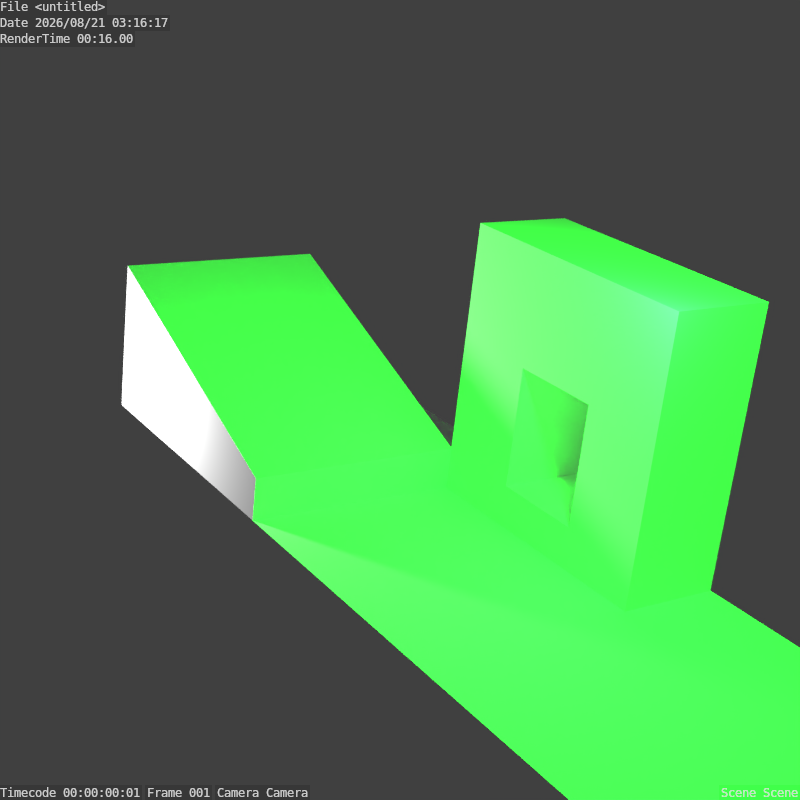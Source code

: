 # Source: lightmap.blend  (saved by Blender 2.74.0; exported with 4.5.12 LTS)
import bpy
from mathutils import Matrix  # noqa: F401  (used for matrix-valued properties, if any)

bpy.ops.wm.read_factory_settings(use_empty=True)
scene = bpy.context.scene
scene.name = 'Scene'

# ---- collections
col_collection_1 = bpy.data.collections.new('Collection 1'); scene.collection.children.link(col_collection_1)

# ---- materials (node trees are filled in below, after node groups)
mat_material = bpy.data.materials.new('Material')
mat_material.alpha_threshold = 0.0
mat_material.use_transparent_shadow = False
mat_material.diffuse_color = (1.0, 1.0, 1.0, 1.0)
mat_material.roughness = 0.5
mat_material.line_color = (0.0, 0.0, 0.0, 1.0)

# ---- material node trees

# ---- world
world_world = bpy.data.worlds.new('World'); scene.world = world_world
world_world.color = (0.05088, 0.05088, 0.05088)
world_world.use_sun_shadow = False
world_world.sun_shadow_jitter_overblur = 0.0
world_world.cycles.sampling_method = 'MANUAL'
world_world.cycles.sample_map_resolution = 256

# ---- cameras
cam_camera = bpy.data.cameras.new('Camera')
cam_camera.sensor_fit = 'VERTICAL'
cam_camera.clip_start = 1.0
cam_camera.clip_end = 50.0
cam_camera.lens = 33.69
cam_camera.sensor_width = 32.07
cam_camera.sensor_height = 18.0
cam_camera.ortho_scale = 7.314
cam_camera.lens_unit = 'FOV'
cam_camera.dof.focus_distance = 0.0
cam_camera.dof.aperture_fstop = 128.0

# ---- lights
light_lamp_001 = bpy.data.lights.new('Lamp.001', 'POINT')
light_lamp_001.transmission_factor = 0.0
light_lamp_001.cutoff_distance = 30.0
light_lamp_001.energy = 100.0
light_lamp_001.shadow_buffer_clip_start = 1.001
light_lamp_001.shadow_soft_size = 0.1
light_lamp_001.shadow_maximum_resolution = 0.006
light_lamp_001.use_absolute_resolution = True
light_lamp_001.cycles.use_multiple_importance_sampling = False
light_lamp = bpy.data.lights.new('Lamp', 'POINT')
light_lamp.color = (0.003899, 1.0, 0.01253)
light_lamp.transmission_factor = 0.0
light_lamp.cutoff_distance = 30.0
light_lamp.energy = 1000.0
light_lamp.shadow_buffer_clip_start = 1.001
light_lamp.shadow_soft_size = 0.1
light_lamp.shadow_maximum_resolution = 0.006
light_lamp.use_absolute_resolution = True
light_lamp.cycles.use_multiple_importance_sampling = False

# ---- meshes
me_cube = bpy.data.meshes.new('Cube')
me_cube.from_pydata([(-0.3319, -1.0, -1.0), (1.0, -1.0, -1.0), (-1.0, -1.0, -1.0), (0.3644, -1.0, -1.0), (1.0, -1.0, 1.0), (-1.0, -1.0, 1.0), (-0.3319, -1.0, 0.1709), (1.0, -0.2509, -1.0), (-1.0, -0.2509, -1.0), (1.0, -0.2509, 1.0), (-1.0, -0.2509, 1.0), (0.3644, -1.0, 1.0), (0.3644, -0.2509, -1.0), (0.3644, -0.2509, 1.0), (-0.3319, -1.0, 1.0), (-0.3319, -0.2509, -1.0), (-0.3319, -0.2509, 1.0), (1.0, -1.0, -0.3859), (-1.0, -1.0, -0.3859), (1.0, -0.2509, -0.3859), (-1.0, -0.2509, -0.3859), (0.3644, -1.0, -0.3859), (0.3644, -0.2509, -0.3859), (-0.3319, -1.0, -0.3859), (1.0, -1.0, 0.1709), (-1.0, -1.0, 0.1709), (0.3644, -0.2509, 0.1709), (-0.3319, -0.2509, 0.1709), (1.0, -0.2509, 0.1709), (-1.0, -0.2509, 0.1709), (0.3644, -1.0, 0.1709), (-0.3319, -0.2509, -0.3859), (0.3644, -1.0, -0.7023), (0.3644, -0.2509, -0.7023), (-0.3319, -1.0, -0.7023), (-0.3319, -0.2509, -0.7023), (-0.3319, -2.608, -1.0), (1.0, -2.608, -1.0), (-1.0, -2.608, -1.0), (0.3644, -2.608, -1.0), (3.379, -1.0, -1.0), (3.379, -0.2509, -1.0), (3.379, -2.608, -1.0), (-3.222, -1.0, -1.0), (-3.222, -0.2509, -1.0), (-3.222, -2.608, -1.0), (-1.0, -1.0, -0.6882), (-1.0, -2.608, -0.6882), (-3.222, -1.0, 0.144), (-3.222, -2.608, 0.144)], [], [(16, 10, 5, 14), (28, 9, 4, 24), (25, 5, 10, 29), (27, 29, 10, 16), (9, 13, 11, 4), (24, 4, 11, 30), (28, 26, 13, 9), (13, 16, 14, 11), (26, 27, 16, 13), (7, 19, 17, 1), (2, 18, 20, 8), (7, 12, 22, 19), (19, 28, 24, 17), (18, 25, 29, 20), (17, 24, 30, 21), (19, 22, 26, 28), (22, 21, 30, 26), (32, 33, 35, 34), (1, 37, 42, 40), (7, 1, 40, 41), (2, 43, 48, 46), (2, 8, 44, 43), (47, 46, 48, 49), (45, 38, 47, 49), (43, 45, 49, 48), (38, 2, 46, 47), (15, 0, 2, 8), (6, 14, 5, 25), (30, 6, 27, 26), (31, 23, 34, 35), (7, 1, 3, 12), (12, 3, 0, 15), (30, 11, 14, 6), (0, 23, 18, 2), (15, 8, 20, 31), (1, 17, 21, 3), (23, 6, 25, 18), (31, 20, 29, 27), (31, 27, 6, 23), (21, 22, 33, 32), (34, 0, 3, 32), (12, 15, 35, 33), (1, 3, 39, 37), (0, 36, 39, 3), (0, 2, 38, 36)])
_uv = me_cube.uv_layers.new(name='UVMap1')
_uv.uv.foreach_set('vector', [2.33, 3.113, 2.33, 3.796, 1.578, 3.796, 1.578, 3.113, 3.479, 0.4487, 3.479, 1.297, 2.727, 1.297, 2.727, 0.4487, 3.479, -1.598, 3.479, -0.7496, 2.727, -0.7496, 2.727, -1.598, 0.4023, 0.6135, 0.4023, 1.297, -0.4302, 1.297, -0.4302, 0.6135, 2.33, 1.751, 2.33, 2.401, 1.578, 2.401, 1.578, 1.751, -0.4302, -1.948, -0.4302, -2.796, 0.208, -2.796, 0.208, -1.948, 0.4023, -0.7496, 0.4023, -0.09909, -0.4302, -0.09909, -0.4302, -0.7496, 2.33, 2.401, 2.33, 3.113, 1.578, 3.113, 1.578, 2.401, 0.4023, -0.09909, 0.4023, 0.6135, -0.4302, 0.6135, -0.4302, -0.09909, 3.479, -0.7496, 3.479, -0.1211, 2.727, -0.1211, 2.727, -0.7496, 3.479, -2.796, 3.479, -2.168, 2.727, -2.168, 2.727, -2.796, 1.578, -0.7496, 1.578, -0.09909, 0.9613, -0.09909, 0.9613, -0.7496, 3.479, -0.1211, 3.479, 0.4487, 2.727, 0.4487, 2.727, -0.1211, 3.479, -2.168, 3.479, -1.598, 2.727, -1.598, 2.727, -2.168, -0.4302, -1.378, -0.4302, -1.948, 0.208, -1.948, 0.208, -1.378, 0.9613, -0.7496, 0.9613, -0.09909, 0.4023, -0.09909, 0.4023, -0.7496, -0.4302, 3.709, -0.4302, 2.942, 0.1288, 2.942, 0.1288, 3.709, -2.097, 3.353, -2.097, 2.586, -1.399, 2.586, -1.399, 3.353, -2.044, -2.146, -0.4302, -2.146, -0.4302, 0.2867, -2.044, 0.2867, -2.796, -2.146, -2.044, -2.146, -2.044, 0.2867, -2.796, 0.2867, 2.727, -0.5229, 2.727, 1.751, 1.578, 1.751, 2.413, -0.5229, 0.7184, 1.297, 1.471, 1.297, 1.471, 3.57, 0.7184, 3.57, -2.796, 0.2867, -1.182, 0.2867, -1.182, 2.586, -2.796, 2.586, 2.727, -2.796, 2.727, -0.5229, 2.413, -0.5229, 1.578, -2.796, -0.4302, 2.942, -0.4302, 1.297, 0.7184, 1.297, 0.7184, 2.942, 2.33, 3.396, 2.33, 1.751, 2.643, 1.751, 2.643, 3.396, 2.727, 2.66, 3.479, 2.66, 3.479, 3.344, 2.727, 3.344, 0.9071, -1.948, 0.9071, -2.796, 1.578, -2.796, 1.578, -1.948, -2.097, 3.353, -2.796, 3.353, -2.796, 2.586, -2.097, 2.586, 3.479, -1.263, 3.479, -2.03, 3.796, -2.03, 3.796, -1.263, 2.727, 1.297, 3.479, 1.297, 3.479, 1.948, 2.727, 1.948, 2.727, 1.948, 3.479, 1.948, 3.479, 2.66, 2.727, 2.66, 0.208, -1.948, 0.208, -2.796, 0.9071, -2.796, 0.9071, -1.948, 0.9071, -0.7496, 0.9071, -1.378, 1.578, -1.378, 1.578, -0.7496, 1.578, 0.6135, 1.578, 1.297, 0.9613, 1.297, 0.9613, 0.6135, -0.4302, -0.7496, -0.4302, -1.378, 0.208, -1.378, 0.208, -0.7496, 0.9071, -1.378, 0.9071, -1.948, 1.578, -1.948, 1.578, -1.378, 0.9613, 0.6135, 0.9613, 1.297, 0.4023, 1.297, 0.4023, 0.6135, 0.6878, 3.709, 0.1288, 3.709, 0.1288, 2.942, 0.6878, 2.942, 3.479, -2.03, 3.479, -2.796, 3.796, -2.796, 3.796, -2.03, 3.479, -0.5505, 3.778, -0.5505, 3.778, 0.162, 3.479, 0.162, 3.778, -1.263, 3.778, -0.5505, 3.479, -0.5505, 3.479, -1.263, -2.044, -2.146, -2.044, -2.796, -0.4302, -2.796, -0.4302, -2.146, -1.182, 1.932, -1.182, 0.2867, -0.4836, 0.2867, -0.4836, 1.932, -0.5119, 3.577, -1.182, 3.577, -1.182, 1.932, -0.5119, 1.932])
_uv.active_render = True
_uv = me_cube.uv_layers.new(name='UVMap2')
_uv.uv.foreach_set('vector', [0.9822, 0.1813, 0.9822, 0.2659, 0.883, 0.2659, 0.883, 0.1813, 0.9208, 0.7496, 0.9208, 0.8546, 0.8216, 0.8546, 0.8216, 0.7496, 0.9208, 0.4709, 0.9208, 0.576, 0.8216, 0.576, 0.8216, 0.4709, 0.4618, 0.46, 0.4618, 0.5447, 0.352, 0.5447, 0.352, 0.46, 0.9822, 0.01267, 0.9822, 0.09314, 0.883, 0.09314, 0.883, 0.01267, 0.352, 0.1177, 0.352, 0.01267, 0.4362, 0.01267, 0.4362, 0.1177, 0.4618, 0.2913, 0.4618, 0.3718, 0.352, 0.3718, 0.352, 0.2913, 0.9822, 0.09314, 0.9822, 0.1813, 0.883, 0.1813, 0.883, 0.09314, 0.4618, 0.3718, 0.4618, 0.46, 0.352, 0.46, 0.352, 0.3718, 0.9208, 0.6013, 0.9208, 0.6791, 0.8216, 0.6791, 0.8216, 0.6013, 0.9208, 0.3226, 0.9208, 0.4004, 0.8216, 0.4004, 0.8216, 0.3226, 0.617, 0.2913, 0.617, 0.3718, 0.5356, 0.3718, 0.5356, 0.2913, 0.9208, 0.6791, 0.9208, 0.7496, 0.8216, 0.7496, 0.8216, 0.6791, 0.9208, 0.4004, 0.9208, 0.4709, 0.8216, 0.4709, 0.8216, 0.4004, 0.352, 0.1882, 0.352, 0.1177, 0.4362, 0.1177, 0.4362, 0.1882, 0.5356, 0.2913, 0.5356, 0.3718, 0.4618, 0.3718, 0.4618, 0.2913, 0.1125, 0.8918, 0.01325, 0.8918, 0.01325, 0.8213, 0.1125, 0.8213, 0.8216, 0.9748, 0.8216, 0.88, 0.9138, 0.88, 0.9138, 0.9748, 0.1125, 0.2659, 0.3255, 0.2659, 0.3255, 0.567, 0.1125, 0.567, 0.01325, 0.2659, 0.1125, 0.2659, 0.1125, 0.567, 0.01325, 0.567, 0.5036, 0.57, 0.5036, 0.8514, 0.352, 0.8514, 0.4623, 0.57, 0.1913, 0.5923, 0.2906, 0.5923, 0.2906, 0.8736, 0.1913, 0.8736, 0.6435, 0.01267, 0.8565, 0.01267, 0.8565, 0.2973, 0.6435, 0.2973, 0.7951, 0.3226, 0.7951, 0.604, 0.7537, 0.604, 0.6435, 0.3226, 0.01325, 0.7959, 0.01325, 0.5923, 0.1648, 0.5923, 0.1648, 0.7959, 0.5301, 0.7736, 0.5301, 0.57, 0.5714, 0.57, 0.5714, 0.7736, 0.6435, 0.7981, 0.7427, 0.7981, 0.7427, 0.8827, 0.6435, 0.8827, 0.5285, 0.1177, 0.5285, 0.01267, 0.617, 0.01267, 0.617, 0.1177, 0.57, 0.9716, 0.4777, 0.9716, 0.4777, 0.8767, 0.57, 0.8767, 0.352, 0.9472, 0.4512, 0.9472, 0.4512, 0.9873, 0.352, 0.9873, 0.6435, 0.6294, 0.7427, 0.6294, 0.7427, 0.7099, 0.6435, 0.7099, 0.6435, 0.7099, 0.7427, 0.7099, 0.7427, 0.7981, 0.6435, 0.7981, 0.4362, 0.1177, 0.4362, 0.01267, 0.5285, 0.01267, 0.5285, 0.1177, 0.5285, 0.266, 0.5285, 0.1882, 0.617, 0.1882, 0.617, 0.266, 0.617, 0.46, 0.617, 0.5447, 0.5356, 0.5447, 0.5356, 0.46, 0.352, 0.266, 0.352, 0.1882, 0.4362, 0.1882, 0.4362, 0.266, 0.5285, 0.1882, 0.5285, 0.1177, 0.617, 0.1177, 0.617, 0.1882, 0.5356, 0.46, 0.5356, 0.5447, 0.4618, 0.5447, 0.4618, 0.46, 0.352, 0.9472, 0.352, 0.8767, 0.4512, 0.8767, 0.4512, 0.9472, 0.01325, 0.8918, 0.1125, 0.8918, 0.1125, 0.9319, 0.01325, 0.9319, 0.9473, 0.3226, 0.9868, 0.3226, 0.9868, 0.4108, 0.9473, 0.4108, 0.9868, 0.4362, 0.9868, 0.5244, 0.9473, 0.5244, 0.9473, 0.4362, 0.1125, 0.2659, 0.1125, 0.1854, 0.3255, 0.1854, 0.3255, 0.2659, 0.1125, 0.09725, 0.3255, 0.09725, 0.3255, 0.1854, 0.1125, 0.1854, 0.1125, 0.09725, 0.1125, 0.01267, 0.3255, 0.01267, 0.3255, 0.09725])
me_cube.materials.append(mat_material)
me_cube.use_remesh_preserve_volume = False
me_cube.use_remesh_preserve_attributes = False
me_cube.use_mirror_vertex_groups = False
me_cube.update()

# ---- objects
ob_lamp_001 = bpy.data.objects.new('Lamp.001', light_lamp_001)
ob_cube = bpy.data.objects.new('Cube', me_cube)
ob_lamp = bpy.data.objects.new('Lamp', light_lamp)
ob_camera = bpy.data.objects.new('Camera', cam_camera)

# ---- transforms, parenting, visibility, modifiers, constraints
ob_lamp_001.location = (-2.713, -3.542, -0.4803)
ob_lamp_001.rotation_euler = (0.6503, 0.05522, 1.866)
ob_lamp_001.lock_rotations_4d = False
ob_lamp_001.empty_display_type = 'ARROWS'
ob_lamp_001.color = (0.0, 0.0, 0.0, 0.0)
ob_lamp_001.lineart.crease_threshold = 0.0
ob_cube.location = (0.0, 0.0, 0.0)
ob_cube.lock_rotations_4d = False
ob_cube.empty_display_type = 'ARROWS'
ob_cube.lineart.crease_threshold = 0.0
ob_lamp.location = (1.259, -1.62, 1.488)
ob_lamp.rotation_euler = (0.6503, 0.05522, 1.866)
ob_lamp.lock_rotations_4d = False
ob_lamp.empty_display_type = 'ARROWS'
ob_lamp.color = (0.0, 0.0, 0.0, 0.0)
ob_lamp.lineart.crease_threshold = 0.0
ob_camera.location = (7.007, -7.179, 3.427)
ob_camera.rotation_euler = (1.21, -0.1066, 0.9945)
ob_camera.lock_rotations_4d = False
ob_camera.empty_display_type = 'ARROWS'
ob_camera.color = (0.0, 0.0, 0.0, 0.0)
ob_camera.display_type = 'WIRE'
ob_camera.lineart.crease_threshold = 0.0

# ---- collection membership
col_collection_1.objects.link(ob_lamp_001)
col_collection_1.objects.link(ob_cube)
col_collection_1.objects.link(ob_lamp)
col_collection_1.objects.link(ob_camera)

# ---- scene / render settings (as saved in the file)
scene.camera = ob_camera
scene.frame_start = 1; scene.frame_end = 250; scene.frame_set(1)
scene.render.engine = 'BLENDER_EEVEE_NEXT'
scene.render.resolution_x = 600
scene.render.resolution_y = 600
scene.render.dither_intensity = 0.0
scene.render.use_stamp = True
scene.cycles.use_denoising = False
scene.cycles.samples = 10
scene.cycles.sampling_pattern = 'TABULATED_SOBOL'
scene.cycles.light_sampling_threshold = 0.0
scene.cycles.use_adaptive_sampling = False
scene.cycles.use_light_tree = False
scene.cycles.blur_glossy = 0.0
scene.cycles.volume_bounces = 1
scene.cycles.pixel_filter_type = 'GAUSSIAN'
scene.cycles.sample_clamp_indirect = 0.0
scene.cycles.bake_type = 'SHADOW'
scene.view_settings.view_transform = 'Standard'
bpy.context.view_layer.update()
